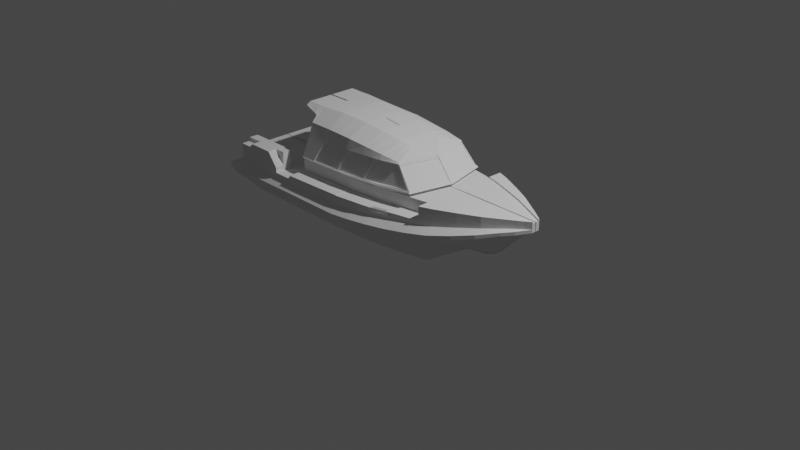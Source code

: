 # Source: BAE_Project.blend  (saved by Blender 3.3.6; exported with 4.5.12 LTS)
import bpy
from mathutils import Matrix  # noqa: F401  (used for matrix-valued properties, if any)

bpy.ops.wm.read_factory_settings(use_empty=True)
scene = bpy.context.scene
scene.name = 'Scene'

# ---- collections
col_collection = bpy.data.collections.new('Collection'); scene.collection.children.link(col_collection)

# ---- world
world_world = bpy.data.worlds.new('World'); scene.world = world_world
world_world.use_nodes = True; world_world.node_tree.nodes.clear()
_N = world_world.node_tree.nodes; _L = world_world.node_tree.links
n0 = _N.new('ShaderNodeOutputWorld'); n0.name = 'World Output'; n0.location = (300, 300)
n1 = _N.new('ShaderNodeBackground'); n1.name = 'Background'; n1.location = (10, 300)
n1.inputs[0].default_value = (0.05088, 0.05088, 0.05088, 1.0)
_L.new(n1.outputs[0], n0.inputs[0])
n0.is_active_output = True
world_world.color = (0.05088, 0.05088, 0.05088)
world_world.use_sun_shadow = False
world_world.sun_shadow_jitter_overblur = 0.0

# ---- cameras
cam_camera = bpy.data.cameras.new('Camera')
cam_camera.clip_end = 100.0
cam_camera.ortho_scale = 7.314

# ---- lights
light_light = bpy.data.lights.new('Light', 'POINT')
light_light.transmission_factor = 0.0
light_light.energy = 1000.0
light_light.shadow_soft_size = 0.1
light_light.shadow_maximum_resolution = 0.006
light_light.use_absolute_resolution = True

# ---- meshes
me_cube_004 = bpy.data.meshes.new('Cube.004')
me_cube_004.from_pydata([(-1.533, 0.5919, 0.01298), (-1.427, 0.7378, 0.5965), (1.766, 0.03398, 0.5017), (0.7629, 0.4641, 0.01884), (0.8419, 0.5528, 0.4703), (-0.8212, 0.5919, 0.01298), (0.8419, 0.4435, 0.01591), (-1.039, 0.5919, 0.01298), (-1.153, 0.7378, 0.5965), (-0.1167, 0.5813, 0.01298), (0.1127, 0.5672, 0.01298), (0.3193, 0.5443, 0.01298), (0.5411, 0.5055, 0.01298), (0.9649, -0.004975, 0.02764), (1.182, -0.006147, 0.05934), (1.38, -0.004705, 0.1621), (1.565, -0.004404, 0.3619), (1.666, -0.004868, 0.4603), (-1.6, 0.7378, 0.3445), (1.766, 0.04549, 0.5368), (0.7629, 0.5785, 0.4178), (-0.8212, 0.7378, 0.3445), (0.8419, 0.5528, 0.4239), (-1.039, 0.7378, 0.3445), (-0.1167, 0.7247, 0.3491), (0.1127, 0.7071, 0.3628), (0.3193, 0.6785, 0.3766), (0.5411, 0.6301, 0.3979), (0.9649, 0.5052, 0.4346), (1.179, 0.4027, 0.4651), (1.381, 0.2983, 0.4947), (1.566, 0.1796, 0.5203), (1.666, 0.1158, 0.5303), (-1.579, 0.7378, 0.1721), (1.766, 0.04549, 0.5017), (0.7629, 0.5785, 0.2307), (-0.8212, 0.7378, 0.1721), (0.8419, 0.5528, 0.2405), (-1.039, 0.7378, 0.1721), (-0.1167, 0.7247, 0.1721), (0.1127, 0.7071, 0.1771), (0.3193, 0.6785, 0.1897), (0.5411, 0.6301, 0.2108), (0.9649, 0.5052, 0.2576), (1.179, 0.4027, 0.2918), (1.381, 0.2983, 0.3334), (1.58, 0.1796, 0.3802), (1.666, 0.1158, 0.463), (-1.668, 0.7378, 0.3445), (-1.668, 0.7378, 0.1721), (-1.6, 0.8043, 0.2804), (1.766, 0.04549, 0.535), (0.7629, 0.6532, 0.3477), (-0.8212, 0.7976, 0.2804), (0.8419, 0.6276, 0.3572), (-1.039, 0.8014, 0.2804), (-0.1167, 0.7953, 0.2804), (0.1127, 0.7808, 0.2969), (0.3193, 0.7548, 0.3118), (0.5411, 0.7126, 0.328), (0.9649, 0.5844, 0.3702), (1.179, 0.4818, 0.4086), (1.381, 0.37, 0.4526), (1.566, 0.2391, 0.4977), (1.666, 0.157, 0.5171), (-1.668, 0.7982, 0.2804), (-1.6, 0.8043, 0.2371), (1.766, 0.04549, 0.5017), (0.7629, 0.6532, 0.3104), (-0.8212, 0.7976, 0.2371), (0.8419, 0.6276, 0.3162), (-1.039, 0.8014, 0.2371), (-0.1167, 0.7953, 0.2459), (0.1127, 0.7808, 0.2554), (0.3193, 0.7548, 0.2701), (0.5411, 0.7126, 0.2869), (0.9649, 0.5844, 0.328), (1.179, 0.4818, 0.3632), (1.381, 0.37, 0.413), (1.566, 0.2391, 0.4638), (1.666, 0.157, 0.4813), (-1.668, 0.7982, 0.2371), (-1.533, -0.0034, 0.01298), (1.766, -0.002775, 0.5015), (1.766, -0.004684, 0.5965), (0.7629, -0.00263, 0.5965), (0.7629, -0.00263, 0.01884), (-0.8212, -0.0034, 0.01298), (-0.8212, -0.0034, 0.5965), (0.8309, -0.004266, 0.5965), (0.8309, -0.00413, 0.01591), (-1.039, -0.0034, 0.01298), (-0.1167, 0.0005568, 0.5965), (-0.1167, 0.0005568, 0.01298), (0.1127, -0.00296, 0.5965), (0.1127, -0.00296, 0.01298), (0.3193, -0.004059, 0.5965), (0.3193, -0.004059, 0.01298), (0.5411, -0.00318, 0.5965), (0.5411, -0.00318, 0.01298), (0.9649, -0.004975, 0.5965), (0.9649, -0.004975, 0.02764), (1.182, -0.006147, 0.5965), (1.29, -0.005361, 0.09414), (1.381, -0.004806, 0.5965), (1.381, -0.004806, 0.1625), (1.566, -0.005597, 0.5965), (1.566, -0.005597, 0.3619), (1.666, -0.004868, 0.5965), (1.666, -0.004868, 0.4613), (1.766, 0.04549, 0.535), (-1.6, -0.0034, 0.3445), (-1.579, -0.0034, 0.1721), (1.766, -0.003421, 0.5005), (-1.668, -0.0034, 0.3445), (-1.668, -0.0034, 0.1721), (-1.668, 0.5256, 0.2804), (-1.668, 0.5256, 0.2371), (-0.1167, 0.5324, 0.5965), (0.3193, 0.4973, 0.5965), (-1.039, 0.5411, 0.5965), (0.839, 0.4041, 0.5965), (-0.8212, 0.5411, 0.5965), (0.1127, 0.5186, 0.5965), (0.7629, 0.4242, 0.5965), (1.766, 0.03398, 0.5965), (-1.533, 0.5411, 0.01298), (-1.837, 0.6104, 0.2804), (-1.837, 0.7378, 0.2804), (-1.837, 0.7378, 0.2371), (-1.837, 0.6104, 0.2371), (-1.668, 0.7378, 0.3445), (-1.837, 0.7378, 0.2804), (-1.668, 0.6104, 0.3445), (-1.837, 0.6104, 0.2804), (-1.668, 0.6104, 0.1721), (-1.837, 0.6104, 0.2371), (0.5411, 0.462, 0.5965), (0.9649, 0.3698, 0.5965), (1.18, 0.2941, 0.5965), (1.381, 0.2178, 0.5965), (1.566, 0.1304, 0.5965), (1.666, 0.08378, 0.5965), (1.766, 0.04549, 0.5017), (1.766, -0.003421, 0.5015), (-1.6, 0.5411, 0.5965), (1.766, -0.002775, 0.5034), (-1.6, 0.5411, 0.3445), (-1.58, 0.5411, 0.1721), (-1.668, 0.5411, 0.3445), (-1.668, 0.5411, 0.1721), (-1.039, 0.7378, 0.3986), (-0.8212, 0.7378, 0.3986), (-0.8212, -0.0034, 0.3986), (-1.6, -0.0034, 0.3986), (-0.8212, 0.5411, 0.3986), (-1.039, 0.5411, 0.3986), (-1.6, 0.5411, 0.3986), (-0.8212, 0.7378, 0.4369), (-0.1167, 0.7247, 0.4522), (-0.8212, 0.5411, 0.4369), (-0.1167, 0.5324, 0.4522), (0.5411, 0.6301, 0.469), (0.7629, 0.5785, 0.469), (-0.1167, 0.7247, 0.4491), (0.1127, 0.7071, 0.4583), (0.3193, 0.6785, 0.4598), (0.7629, 0.4242, 0.469), (-0.1167, 0.5324, 0.4491), (0.5411, 0.462, 0.469), (0.3193, 0.4973, 0.4598), (0.1127, 0.5186, 0.4583), (0.8419, 0.5528, 0.5038), (0.7629, 0.4242, 0.5038), (0.7629, 0.5785, 0.4684), (0.7629, 0.4242, 0.4684), (0.839, 0.4041, 0.4703), (1.666, 0.1158, 0.6114), (1.766, 0.04549, 0.6114), (0.8419, 0.5528, 0.6114), (0.9649, 0.5052, 0.6114), (1.179, 0.4027, 0.6114), (1.381, 0.2983, 0.6114), (1.566, 0.1796, 0.6114), (1.381, 0.2178, 0.6114), (1.766, 0.03398, 0.6114), (1.566, 0.1304, 0.6114), (0.839, 0.4041, 0.6114), (1.18, 0.2941, 0.6114), (0.9649, 0.3698, 0.6114), (1.666, 0.08378, 0.6114), (1.289, 0.3458, 0.4812), (1.289, 0.3458, 0.3144), (1.289, 0.4209, 0.4326), (1.289, 0.4209, 0.3903), (1.29, -0.005417, 0.5965), (1.289, 0.2526, 0.5965), (1.289, 0.3458, 0.6114), (1.289, 0.2526, 0.6114), (1.615, -0.004636, 0.4254), (1.616, 0.1477, 0.5253), (1.623, 0.1477, 0.4339), (1.616, 0.1981, 0.5074), (1.616, 0.1981, 0.4726), (1.472, -0.004555, 0.2541), (1.616, -0.005233, 0.5965), (1.616, 0.1071, 0.5965), (1.616, 0.1477, 0.6114), (1.616, 0.1071, 0.6114), (1.473, 0.2389, 0.5075), (1.48, 0.2389, 0.3553), (1.473, 0.3045, 0.4751), (1.473, 0.3045, 0.4384), (1.473, -0.005202, 0.2547), (1.473, -0.005202, 0.5965), (1.473, 0.1741, 0.5965), (1.473, 0.2389, 0.6114), (1.473, 0.1741, 0.6114), (-1.795, -0.0034, 0.3986), (-1.795, -0.0034, 0.3445), (-1.795, 0.5411, 0.3445), (-1.795, 0.5411, 0.3986), (-1.039, 0.5411, 0.4518), (-1.6, 0.5411, 0.4518), (-1.427, 0.5411, 0.3986), (-1.153, 0.5411, 0.5965), (-1.153, 0.5411, 0.3986), (-1.153, 0.5411, 0.4518), (-1.039, 0.6395, 0.4516), (-1.6, 0.6395, 0.5965), (-0.8212, 0.6395, 0.3986), (-1.039, 0.6395, 0.3986), (-0.8212, 0.6395, 0.4369), (-0.1167, 0.6285, 0.4522), (0.7629, 0.5014, 0.469), (-0.1167, 0.6285, 0.4491), (0.5411, 0.5461, 0.469), (0.3193, 0.5879, 0.4598), (0.1127, 0.6128, 0.4583), (0.8404, 0.4785, 0.4703), (0.7629, 0.5014, 0.4684), (-1.153, 0.6395, 0.5965), (-1.039, 0.7378, 0.4516), (-1.427, 0.5411, 0.5965), (-1.039, 0.6395, 0.4716), (-1.039, 0.6395, 0.4516), (-1.153, 0.6395, 0.5965), (-1.039, 0.6395, 0.5965), (-1.039, 0.7378, 0.4516), (-1.153, 0.7378, 0.5965), (-1.427, 0.5411, 0.4518), (-1.427, 0.6395, 0.5965), (-1.427, 0.7378, 0.5965), (-1.472, 0.6395, 0.5965), (-1.472, 0.5411, 0.3986), (-1.472, 0.5411, 0.5965), (-1.472, 0.5411, 0.4518), (-1.472, 0.7378, 0.5551), (-1.6, 0.6395, 0.5551), (-1.6, 0.7378, 0.5551), (-1.472, 0.6395, 0.5551), (-1.427, 0.6395, 0.5551), (-1.472, 0.7378, 0.5551), (0.1127, 0.7071, 0.4105), (0.3193, 0.6785, 0.4182), (0.5411, 0.6301, 0.4334), (0.7629, 0.5785, 0.4434), (-0.1167, 0.7247, 0.3991), (0.3638, 0.5365, 0.01298), (0.3638, 0.6688, 0.3808), (0.3638, 0.6688, 0.1939), (0.3638, 0.7463, 0.3151), (0.3638, 0.7463, 0.2735), (0.3638, -0.003882, 0.01298), (0.3638, -0.003882, 0.5965), (0.3638, 0.4902, 0.5965), (0.3638, 0.6688, 0.4617), (0.3638, 0.4902, 0.4617), (0.3638, 0.5795, 0.4617), (0.3638, 0.6688, 0.4212), (0.4971, 0.6397, 0.3937), (0.4971, 0.6397, 0.2066), (0.4971, 0.721, 0.3248), (0.4971, 0.721, 0.2836), (0.4971, -0.003354, 0.5965), (0.4971, 0.469, 0.5965), (0.4971, 0.6397, 0.4672), (0.4971, 0.469, 0.4672), (0.4971, 0.5544, 0.4672), (0.4971, 0.6397, 0.4304), (0.4971, 0.5132, 0.01298), (0.4971, -0.003354, 0.01298), (0.4887, 0.6014, 0.4672), (0.5327, 0.5918, 0.469), (0.3109, 0.6401, 0.4598), (0.3109, 0.6401, 0.4182), (0.5327, 0.5918, 0.4334), (0.4887, 0.6014, 0.4304), (0.3554, 0.6304, 0.4617), (0.3554, 0.6304, 0.4212), (0.4971, 0.5996, 0.4675), (0.3638, 0.6286, 0.462), (0.3193, 0.6383, 0.4602)], [(1, 262), (144, 113), (8, 248), (166, 279), (162, 289)], [(157, 147, 149, 220, 221), (32, 177, 178, 19), (265, 162, 163, 266), (20, 266, 163, 174, 4, 22), (253, 255, 243, 251), (21, 152, 158, 159, 164, 267, 24), (263, 165, 166, 264), (289, 279, 299, 297), (22, 4, 172, 179, 180, 28), (28, 180, 181, 29), (191, 197, 182, 30), (209, 216, 183, 31), (200, 207, 177, 32), (202, 200, 32, 64), (211, 209, 31, 63), (193, 191, 30, 62), (60, 28, 29, 61), (54, 22, 28, 60), (282, 280, 27, 59), (57, 25, 26, 58), (56, 24, 25, 57), (53, 21, 24, 56), (50, 18, 23, 55), (52, 20, 22, 54), (55, 23, 21, 53), (59, 27, 20, 52), (64, 32, 19, 51), (148, 126, 82, 112), (17, 47, 34, 2), (12, 42, 35, 3), (7, 38, 36, 5), (3, 35, 37, 6), (0, 33, 38, 7), (5, 36, 39, 9), (9, 39, 40, 10), (10, 40, 41, 11), (290, 281, 42, 12), (6, 37, 43, 13), (13, 43, 44, 14), (103, 192, 45, 15), (204, 210, 46, 16), (199, 201, 47, 17), (66, 33, 49, 81), (18, 50, 65, 48), (81, 117, 130, 129), (80, 64, 51, 67), (75, 59, 52, 68), (71, 55, 53, 69), (68, 52, 54, 70), (66, 50, 55, 71), (69, 53, 56, 72), (72, 56, 57, 73), (73, 57, 58, 74), (283, 282, 59, 75), (70, 54, 60, 76), (76, 60, 61, 77), (194, 193, 62, 78), (212, 211, 63, 79), (203, 202, 64, 80), (201, 203, 80, 47), (210, 212, 79, 46), (192, 194, 78, 45), (43, 76, 77, 44), (37, 70, 76, 43), (281, 283, 75, 42), (40, 73, 74, 41), (39, 72, 73, 40), (36, 69, 72, 39), (33, 66, 71, 38), (35, 68, 70, 37), (38, 71, 69, 36), (42, 75, 68, 35), (47, 80, 67, 34), (50, 66, 81, 65), (246, 225, 120, 247), (34, 67, 19, 178, 185, 125, 84, 83, 146, 2), (3, 86, 99, 12), (142, 108, 84, 125), (206, 205, 108, 142), (215, 214, 106, 141), (204, 213, 105, 15), (196, 195, 104, 140), (139, 196, 198, 188), (138, 100, 102, 139), (181, 188, 198, 197), (137, 98, 85, 124), (268, 273, 97, 11), (285, 284, 98, 137), (11, 97, 95, 10), (123, 94, 96, 119), (118, 92, 94, 123), (10, 95, 93, 9), (121, 89, 100, 138), (13, 101, 90, 6), (9, 93, 87, 5), (122, 88, 92, 118), (124, 85, 89, 121), (5, 87, 91, 7), (6, 90, 86, 3), (122, 118, 161, 160), (182, 184, 217, 216), (7, 91, 82, 126, 0), (33, 148, 150, 49), (148, 112, 115, 150), (48, 65, 116, 117, 81, 49, 150, 149), (124, 121, 176, 175, 173), (196, 140, 184, 198), (130, 127, 128, 129), (65, 81, 129, 128), (116, 65, 128, 127), (117, 116, 127, 130), (149, 150, 115, 114), (128, 48, 65), (48, 128, 132, 131), (131, 132, 134, 133), (134, 127, 116, 133), (129, 81, 49), (129, 49, 135, 136), (135, 117, 130, 136), (88, 122, 160, 155, 153), (240, 234, 167, 175), (118, 123, 171, 168, 161), (285, 137, 169, 287), (137, 124, 173, 175, 167, 169), (138, 139, 188, 189), (142, 125, 185, 190), (206, 142, 190, 208), (121, 138, 189, 187), (215, 141, 186, 217), (67, 51, 110, 143), (18, 48, 149, 147), (33, 0, 126, 148), (259, 18, 147, 157, 223, 145, 229, 258), (228, 222, 156, 231), (154, 153, 155, 156, 226, 224, 254, 157, 221, 218), (231, 156, 155, 230), (256, 223, 157, 254), (23, 151, 152, 21), (232, 160, 161, 233), (235, 233, 161, 168), (232, 230, 155, 160), (235, 168, 171, 238), (238, 171, 170, 237), (288, 287, 169, 236), (236, 169, 167, 234), (123, 119, 170, 171), (267, 164, 165, 263), (179, 172, 4, 239, 176, 121, 187), (240, 175, 176, 239), (179, 187, 189, 180), (180, 189, 188, 181), (197, 198, 184, 182), (216, 217, 186, 183), (207, 208, 190, 177), (177, 190, 185, 178), (146, 83, 109, 17, 2), (139, 102, 195, 196), (44, 77, 194, 192), (77, 61, 193, 194), (14, 44, 192, 103), (61, 29, 191, 193), (29, 181, 197, 191), (183, 186, 208, 207), (141, 206, 208, 186), (140, 215, 217, 184), (141, 106, 205, 206), (46, 79, 203, 201), (79, 63, 202, 203), (16, 46, 201, 199), (63, 31, 200, 202), (31, 183, 207, 200), (16, 107, 213, 204), (140, 104, 214, 215), (45, 78, 212, 210), (78, 62, 211, 212), (15, 45, 210, 204), (62, 30, 209, 211), (30, 182, 216, 209), (221, 220, 219, 218), (111, 154, 218, 219, 114), (149, 114, 219, 220), (255, 145, 223, 256), (247, 120, 222, 228, 244), (120, 225, 227, 222), (222, 227, 226, 156), (251, 243, 225, 246), (252, 251, 246, 8), (174, 240, 239, 4), (162, 236, 234, 163), (286, 300, 288, 236, 162), (165, 238, 237, 302, 166), (164, 235, 238, 165), (158, 152, 230, 232), (164, 159, 233, 235), (158, 232, 233, 159), (151, 231, 230, 152), (242, 228, 231, 151), (174, 163, 234, 240), (247, 244, 228, 246), (246, 228, 245, 241), (228, 246, 249, 248), (225, 243, 250, 227), (227, 250, 224, 226), (243, 255, 256, 250), (250, 256, 254, 224), (229, 145, 255, 253), (259, 258, 260, 262), (260, 251, 1, 257), (253, 251, 261, 260, 258, 229), (23, 18, 259, 262, 257, 252, 8, 249, 242, 151), (24, 267, 263, 25), (280, 289, 265, 27), (25, 263, 264, 26), (27, 265, 266, 20), (26, 264, 279, 269), (166, 302, 237, 278, 301, 298, 276), (237, 170, 277, 278), (119, 275, 277, 170), (119, 96, 274, 275), (290, 291, 273, 268), (41, 74, 272, 270), (74, 58, 271, 272), (11, 41, 270, 268), (58, 26, 269, 271), (264, 166, 294, 295), (12, 99, 291, 290), (269, 279, 289, 280), (276, 301, 278, 288, 300, 292, 286), (278, 277, 287, 288), (275, 285, 287, 277), (275, 274, 284, 285), (270, 272, 283, 281), (272, 271, 282, 283), (268, 270, 281, 290), (271, 269, 280, 282), (276, 301, 298), (297, 292, 300, 293, 296), (295, 294, 302, 298, 299), (299, 298, 301, 292, 297), (166, 302, 294), (265, 289, 297, 296), (162, 265, 296, 293), (279, 264, 295, 299), (286, 162, 293, 300), (301, 276, 286, 292), (300, 292, 286), (302, 166, 276, 298)])
_uv = me_cube_004.uv_layers.new(name='UVMap')
_uv.uv.foreach_set('vector', [0.5402, 0.2168, 0.517, 0.2168, 0.517, 0.2168, 0.517, 0.2168, 0.5402, 0.2168, 0.517, 0.4926, 0.625, 0.4926, 0.625, 0.5, 0.517, 0.5, 0.571, 0.409, 0.625, 0.409, 0.5704, 0.4255, 0.5437, 0.4255, 0.517, 0.4255, 0.5437, 0.4255, 0.5704, 0.4255, 0.625, 0.4255, 0.5721, 0.4297, 0.517, 0.4297, 0.8655, 0.5166, 0.8655, 0.5332, 0.8621, 0.5332, 0.8621, 0.5166, 0.517, 0.3078, 0.5402, 0.3078, 0.625, 0.3078, 0.5802, 0.3602, 0.5704, 0.3602, 0.5437, 0.3602, 0.517, 0.3602, 0.571, 0.3772, 0.625, 0.3772, 0.625, 0.3926, 0.571, 0.3926, 0.571, 0.4058, 0.571, 0.3959, 0.571, 0.3959, 0.571, 0.4058, 0.517, 0.4297, 0.5721, 0.4297, 0.5853, 0.4297, 0.625, 0.4297, 0.625, 0.4405, 0.517, 0.4405, 0.517, 0.4405, 0.625, 0.4405, 0.625, 0.4569, 0.517, 0.4569, 0.517, 0.4648, 0.625, 0.4648, 0.625, 0.4714, 0.517, 0.4714, 0.517, 0.4783, 0.625, 0.4783, 0.625, 0.4851, 0.517, 0.4851, 0.517, 0.4888, 0.625, 0.4888, 0.625, 0.4926, 0.517, 0.4926, 0.4896, 0.4888, 0.517, 0.4888, 0.517, 0.4926, 0.4896, 0.4926, 0.4896, 0.4783, 0.517, 0.4783, 0.517, 0.4851, 0.4896, 0.4851, 0.4896, 0.4648, 0.517, 0.4648, 0.517, 0.4714, 0.4896, 0.4714, 0.4896, 0.4405, 0.517, 0.4405, 0.517, 0.4569, 0.4896, 0.4569, 0.4896, 0.4297, 0.517, 0.4297, 0.517, 0.4405, 0.4896, 0.4405, 0.4896, 0.4058, 0.517, 0.4058, 0.517, 0.409, 0.4896, 0.409, 0.4896, 0.3772, 0.517, 0.3772, 0.517, 0.3926, 0.4896, 0.3926, 0.4896, 0.3602, 0.517, 0.3602, 0.517, 0.3772, 0.4896, 0.3772, 0.4896, 0.3078, 0.517, 0.3078, 0.517, 0.3602, 0.4896, 0.3602, 0.4896, 0.25, 0.517, 0.25, 0.517, 0.2917, 0.4896, 0.2917, 0.4896, 0.4255, 0.517, 0.4255, 0.517, 0.4297, 0.4896, 0.4297, 0.4896, 0.2917, 0.517, 0.2917, 0.517, 0.3078, 0.4896, 0.3078, 0.4896, 0.409, 0.517, 0.409, 0.517, 0.4255, 0.4896, 0.4255, 0.4896, 0.4926, 0.517, 0.4926, 0.517, 0.5, 0.4896, 0.5, 0.4432, 0.2168, 0.375, 0.2168, 0.375, 0.125, 0.4432, 0.125, 0.375, 0.4926, 0.4432, 0.4926, 0.4432, 0.5, 0.375, 0.5, 0.375, 0.409, 0.4432, 0.409, 0.4432, 0.4255, 0.375, 0.4255, 0.375, 0.2917, 0.4432, 0.2917, 0.4432, 0.3078, 0.375, 0.3078, 0.375, 0.4255, 0.4432, 0.4255, 0.4432, 0.4297, 0.375, 0.4297, 0.375, 0.25, 0.4432, 0.25, 0.4432, 0.2917, 0.375, 0.2917, 0.375, 0.3078, 0.4432, 0.3078, 0.4432, 0.3602, 0.375, 0.3602, 0.375, 0.3602, 0.4432, 0.3602, 0.4432, 0.3772, 0.375, 0.3772, 0.375, 0.3772, 0.4432, 0.3772, 0.4432, 0.3926, 0.375, 0.3926, 0.375, 0.4058, 0.4432, 0.4058, 0.4432, 0.409, 0.375, 0.409, 0.375, 0.4297, 0.4432, 0.4297, 0.4432, 0.4405, 0.375, 0.4405, 0.375, 0.4405, 0.4432, 0.4405, 0.4432, 0.4569, 0.375, 0.4569, 0.375, 0.4648, 0.4432, 0.4648, 0.4432, 0.4714, 0.375, 0.4714, 0.375, 0.4783, 0.4432, 0.4783, 0.4432, 0.4851, 0.375, 0.4851, 0.375, 0.4888, 0.4432, 0.4888, 0.4432, 0.4926, 0.375, 0.4926, 0.471, 0.25, 0.4432, 0.25, 0.4432, 0.25, 0.471, 0.25, 0.517, 0.25, 0.4896, 0.25, 0.4896, 0.25, 0.517, 0.25, 0.471, 0.25, 0.471, 0.2142, 0.471, 0.2142, 0.471, 0.25, 0.471, 0.4926, 0.4896, 0.4926, 0.4896, 0.5, 0.471, 0.5, 0.471, 0.409, 0.4896, 0.409, 0.4896, 0.4255, 0.471, 0.4255, 0.471, 0.2917, 0.4896, 0.2917, 0.4896, 0.3078, 0.471, 0.3078, 0.471, 0.4255, 0.4896, 0.4255, 0.4896, 0.4297, 0.471, 0.4297, 0.471, 0.25, 0.4896, 0.25, 0.4896, 0.2917, 0.471, 0.2917, 0.471, 0.3078, 0.4896, 0.3078, 0.4896, 0.3602, 0.471, 0.3602, 0.471, 0.3602, 0.4896, 0.3602, 0.4896, 0.3772, 0.471, 0.3772, 0.471, 0.3772, 0.4896, 0.3772, 0.4896, 0.3926, 0.471, 0.3926, 0.471, 0.4058, 0.4896, 0.4058, 0.4896, 0.409, 0.471, 0.409, 0.471, 0.4297, 0.4896, 0.4297, 0.4896, 0.4405, 0.471, 0.4405, 0.471, 0.4405, 0.4896, 0.4405, 0.4896, 0.4569, 0.471, 0.4569, 0.471, 0.4648, 0.4896, 0.4648, 0.4896, 0.4714, 0.471, 0.4714, 0.471, 0.4783, 0.4896, 0.4783, 0.4896, 0.4851, 0.471, 0.4851, 0.471, 0.4888, 0.4896, 0.4888, 0.4896, 0.4926, 0.471, 0.4926, 0.4432, 0.4888, 0.471, 0.4888, 0.471, 0.4926, 0.4432, 0.4926, 0.4432, 0.4783, 0.471, 0.4783, 0.471, 0.4851, 0.4432, 0.4851, 0.4432, 0.4648, 0.471, 0.4648, 0.471, 0.4714, 0.4432, 0.4714, 0.4432, 0.4405, 0.471, 0.4405, 0.471, 0.4569, 0.4432, 0.4569, 0.4432, 0.4297, 0.471, 0.4297, 0.471, 0.4405, 0.4432, 0.4405, 0.4432, 0.4058, 0.471, 0.4058, 0.471, 0.409, 0.4432, 0.409, 0.4432, 0.3772, 0.471, 0.3772, 0.471, 0.3926, 0.4432, 0.3926, 0.4432, 0.3602, 0.471, 0.3602, 0.471, 0.3772, 0.4432, 0.3772, 0.4432, 0.3078, 0.471, 0.3078, 0.471, 0.3602, 0.4432, 0.3602, 0.4432, 0.25, 0.471, 0.25, 0.471, 0.2917, 0.4432, 0.2917, 0.4432, 0.4255, 0.471, 0.4255, 0.471, 0.4297, 0.4432, 0.4297, 0.4432, 0.2917, 0.471, 0.2917, 0.471, 0.3078, 0.4432, 0.3078, 0.4432, 0.409, 0.471, 0.409, 0.471, 0.4255, 0.4432, 0.4255, 0.4432, 0.4926, 0.471, 0.4926, 0.471, 0.5, 0.4432, 0.5, 0.4896, 0.25, 0.471, 0.25, 0.471, 0.25, 0.4896, 0.25, 0.8418, 0.5166, 0.8418, 0.5332, 0.8333, 0.5332, 0.8333, 0.5166, 0.4432, 0.5, 0.471, 0.5, 0.517, 0.5, 0.625, 0.5, 0.625, 0.5332, 0.625, 0.5332, 0.625, 0.625, 0.375, 0.625, 0.375, 0.5332, 0.375, 0.5, 0.3005, 0.5, 0.3005, 0.625, 0.284, 0.625, 0.284, 0.5, 0.6324, 0.5332, 0.6324, 0.625, 0.625, 0.625, 0.625, 0.5332, 0.6362, 0.5332, 0.6362, 0.625, 0.6324, 0.625, 0.6324, 0.5332, 0.6467, 0.5332, 0.6467, 0.625, 0.6399, 0.625, 0.6399, 0.5332, 0.3533, 0.5, 0.3533, 0.625, 0.3464, 0.625, 0.3464, 0.5, 0.6602, 0.5332, 0.6602, 0.625, 0.6536, 0.625, 0.6536, 0.5332, 0.6681, 0.5332, 0.6602, 0.5332, 0.6602, 0.5332, 0.6681, 0.5332, 0.6845, 0.5332, 0.6845, 0.625, 0.6681, 0.625, 0.6681, 0.5332, 0.6681, 0.5, 0.6681, 0.5332, 0.6602, 0.5332, 0.6602, 0.5, 0.716, 0.5332, 0.716, 0.625, 0.6995, 0.625, 0.6995, 0.5332, 0.2709, 0.5, 0.2709, 0.625, 0.2676, 0.625, 0.2676, 0.5, 0.7192, 0.5332, 0.7192, 0.625, 0.716, 0.625, 0.716, 0.5332, 0.2676, 0.5, 0.2676, 0.625, 0.2522, 0.625, 0.2522, 0.5, 0.7478, 0.5332, 0.7478, 0.625, 0.7324, 0.625, 0.7324, 0.5332, 0.7648, 0.5332, 0.7648, 0.625, 0.7478, 0.625, 0.7478, 0.5332, 0.2522, 0.5, 0.2522, 0.625, 0.2352, 0.625, 0.2352, 0.5, 0.6953, 0.5332, 0.6953, 0.625, 0.6845, 0.625, 0.6845, 0.5332, 0.3155, 0.5, 0.3155, 0.625, 0.3047, 0.625, 0.3047, 0.5, 0.2352, 0.5, 0.2352, 0.625, 0.1828, 0.625, 0.1828, 0.5, 0.8172, 0.5332, 0.8172, 0.625, 0.7648, 0.625, 0.7648, 0.5332, 0.6995, 0.5332, 0.6995, 0.625, 0.6953, 0.625, 0.6953, 0.5332, 0.1828, 0.5, 0.1828, 0.625, 0.1667, 0.625, 0.1667, 0.5, 0.3047, 0.5, 0.3047, 0.625, 0.3005, 0.625, 0.3005, 0.5, 0.8172, 0.5332, 0.7648, 0.5332, 0.7648, 0.5332, 0.8172, 0.5332, 0.6536, 0.5, 0.6536, 0.5332, 0.6467, 0.5332, 0.6467, 0.5, 0.1667, 0.5, 0.1667, 0.625, 0.125, 0.625, 0.125, 0.5332, 0.125, 0.5, 0.4432, 0.25, 0.4432, 0.2168, 0.4432, 0.2168, 0.4432, 0.25, 0.4432, 0.2168, 0.4432, 0.125, 0.4432, 0.125, 0.4432, 0.2168, 0.517, 0.25, 0.4896, 0.25, 0.4896, 0.2142, 0.471, 0.2142, 0.471, 0.25, 0.4432, 0.25, 0.4432, 0.2168, 0.517, 0.2168, 0.6995, 0.5332, 0.6953, 0.5332, 0.6953, 0.5332, 0.6995, 0.5332, 0.6995, 0.5332, 0.6602, 0.5332, 0.6536, 0.5332, 0.6536, 0.5332, 0.6602, 0.5332, 0.471, 0.2142, 0.4896, 0.2142, 0.4896, 0.25, 0.471, 0.25, 0.4896, 0.25, 0.471, 0.25, 0.471, 0.25, 0.4896, 0.25, 0.4896, 0.2142, 0.4896, 0.25, 0.4896, 0.25, 0.4896, 0.2142, 0.471, 0.2142, 0.4896, 0.2142, 0.4896, 0.2142, 0.471, 0.2142, 0.517, 0.2168, 0.4432, 0.2168, 0.4432, 0.125, 0.517, 0.125, 0.0, 0.0, 0.0, 0.0, 0.0, 0.0, 0.0, 0.0, 0.0, 0.0, 0.0, 0.0, 0.0, 0.0, 0.0, 0.0, 0.0, 0.0, 0.0, 0.0, 0.0, 0.0, 0.0, 0.0, 0.0, 0.0, 0.0, 0.0, 0.0, 0.0, 0.0, 0.0, 0.0, 0.0, 0.0, 0.0, 0.0, 0.0, 0.0, 0.0, 0.0, 0.0, 0.0, 0.0, 0.0, 0.0, 0.0, 0.0, 0.0, 0.0, 0.0, 0.0, 0.8172, 0.625, 0.8172, 0.5332, 0.8172, 0.5332, 0.8172, 0.5332, 0.8172, 0.625, 0.6995, 0.5166, 0.6995, 0.5166, 0.6995, 0.5332, 0.6995, 0.5332, 0.7648, 0.5332, 0.7478, 0.5332, 0.7478, 0.5332, 0.7648, 0.5332, 0.7648, 0.5332, 0.7192, 0.5332, 0.716, 0.5332, 0.716, 0.5332, 0.7192, 0.5332, 0.716, 0.5332, 0.6995, 0.5332, 0.6995, 0.5332, 0.6995, 0.5332, 0.6995, 0.5332, 0.716, 0.5332, 0.6845, 0.5332, 0.6681, 0.5332, 0.6681, 0.5332, 0.6845, 0.5332, 0.6324, 0.5332, 0.625, 0.5332, 0.625, 0.5332, 0.6324, 0.5332, 0.6362, 0.5332, 0.6324, 0.5332, 0.6324, 0.5332, 0.6362, 0.5332, 0.6953, 0.5332, 0.6845, 0.5332, 0.6845, 0.5332, 0.6953, 0.5332, 0.6467, 0.5332, 0.6399, 0.5332, 0.6399, 0.5332, 0.6467, 0.5332, 0.471, 0.5, 0.4896, 0.5, 0.4896, 0.5, 0.471, 0.5, 0.517, 0.25, 0.517, 0.25, 0.517, 0.2168, 0.517, 0.2168, 0.4432, 0.25, 0.375, 0.25, 0.375, 0.2168, 0.4432, 0.2168, 0.6073, 0.25, 0.517, 0.25, 0.517, 0.2168, 0.5402, 0.2168, 0.563, 0.2168, 0.625, 0.2168, 0.625, 0.2334, 0.625, 0.2334, 0.8333, 0.5166, 0.8333, 0.5332, 0.8333, 0.5332, 0.8333, 0.5166, 0.875, 0.625, 0.8172, 0.625, 0.8172, 0.5332, 0.8333, 0.5332, 0.8418, 0.5332, 0.8621, 0.5332, 0.8655, 0.5332, 0.875, 0.5332, 0.875, 0.5332, 0.875, 0.625, 0.8333, 0.5166, 0.8333, 0.5332, 0.8172, 0.5332, 0.8172, 0.5166, 0.8655, 0.5332, 0.875, 0.5332, 0.875, 0.5332, 0.8655, 0.5332, 0.517, 0.2917, 0.625, 0.2917, 0.5402, 0.3078, 0.517, 0.3078, 0.8172, 0.5166, 0.8172, 0.5332, 0.7648, 0.5332, 0.7648, 0.5166, 0.7648, 0.5166, 0.7648, 0.5166, 0.7648, 0.5332, 0.7648, 0.5332, 0.8172, 0.5166, 0.8172, 0.5166, 0.8172, 0.5332, 0.8172, 0.5332, 0.7648, 0.5166, 0.7648, 0.5332, 0.7478, 0.5332, 0.7478, 0.5166, 0.7478, 0.5166, 0.7478, 0.5332, 0.7324, 0.5332, 0.7324, 0.5166, 0.7192, 0.5166, 0.7192, 0.5332, 0.716, 0.5332, 0.716, 0.5166, 0.716, 0.5166, 0.716, 0.5332, 0.6995, 0.5332, 0.6995, 0.5166, 0.7478, 0.5332, 0.7324, 0.5332, 0.7324, 0.5332, 0.7478, 0.5332, 0.571, 0.3602, 0.625, 0.3602, 0.625, 0.3772, 0.571, 0.3772, 0.6953, 0.5, 0.6953, 0.5, 0.6953, 0.5, 0.6953, 0.5166, 0.6953, 0.5332, 0.6953, 0.5332, 0.6953, 0.5332, 0.6995, 0.5166, 0.6995, 0.5332, 0.6953, 0.5332, 0.6953, 0.5166, 0.6953, 0.5, 0.6953, 0.5332, 0.6845, 0.5332, 0.6845, 0.5, 0.6845, 0.5, 0.6845, 0.5332, 0.6681, 0.5332, 0.6681, 0.5, 0.6602, 0.5, 0.6602, 0.5332, 0.6536, 0.5332, 0.6536, 0.5, 0.6467, 0.5, 0.6467, 0.5332, 0.6399, 0.5332, 0.6399, 0.5, 0.6362, 0.5, 0.6362, 0.5332, 0.6324, 0.5332, 0.6324, 0.5, 0.6324, 0.5, 0.6324, 0.5332, 0.625, 0.5332, 0.625, 0.5, 0.375, 0.5332, 0.375, 0.625, 0.3676, 0.625, 0.3676, 0.5, 0.375, 0.5, 0.6681, 0.5332, 0.6681, 0.625, 0.6602, 0.625, 0.6602, 0.5332, 0.4432, 0.4569, 0.471, 0.4569, 0.471, 0.4648, 0.4432, 0.4648, 0.471, 0.4569, 0.4896, 0.4569, 0.4896, 0.4648, 0.471, 0.4648, 0.375, 0.4569, 0.4432, 0.4569, 0.4432, 0.4648, 0.375, 0.4648, 0.4896, 0.4569, 0.517, 0.4569, 0.517, 0.4648, 0.4896, 0.4648, 0.517, 0.4569, 0.625, 0.4569, 0.625, 0.4648, 0.517, 0.4648, 0.6399, 0.5, 0.6399, 0.5332, 0.6362, 0.5332, 0.6362, 0.5, 0.6399, 0.5332, 0.6362, 0.5332, 0.6362, 0.5332, 0.6399, 0.5332, 0.6536, 0.5332, 0.6467, 0.5332, 0.6467, 0.5332, 0.6536, 0.5332, 0.6399, 0.5332, 0.6399, 0.625, 0.6362, 0.625, 0.6362, 0.5332, 0.4432, 0.4851, 0.471, 0.4851, 0.471, 0.4888, 0.4432, 0.4888, 0.471, 0.4851, 0.4896, 0.4851, 0.4896, 0.4888, 0.471, 0.4888, 0.375, 0.4851, 0.4432, 0.4851, 0.4432, 0.4888, 0.375, 0.4888, 0.4896, 0.4851, 0.517, 0.4851, 0.517, 0.4888, 0.4896, 0.4888, 0.517, 0.4851, 0.625, 0.4851, 0.625, 0.4888, 0.517, 0.4888, 0.3601, 0.5, 0.3601, 0.625, 0.3533, 0.625, 0.3533, 0.5, 0.6536, 0.5332, 0.6536, 0.625, 0.6467, 0.625, 0.6467, 0.5332, 0.4432, 0.4714, 0.471, 0.4714, 0.471, 0.4783, 0.4432, 0.4783, 0.471, 0.4714, 0.4896, 0.4714, 0.4896, 0.4783, 0.471, 0.4783, 0.375, 0.4714, 0.4432, 0.4714, 0.4432, 0.4783, 0.375, 0.4783, 0.4896, 0.4714, 0.517, 0.4714, 0.517, 0.4783, 0.4896, 0.4783, 0.517, 0.4714, 0.625, 0.4714, 0.625, 0.4783, 0.517, 0.4783, 0.5402, 0.2168, 0.517, 0.2168, 0.517, 0.125, 0.625, 0.125, 0.0, 0.0, 0.0, 0.0, 0.0, 0.0, 0.0, 0.0, 0.0, 0.0, 0.517, 0.2168, 0.517, 0.125, 0.517, 0.125, 0.517, 0.2168, 0.8655, 0.5332, 0.875, 0.5332, 0.875, 0.5332, 0.8655, 0.5332, 0.8333, 0.5166, 0.8333, 0.5332, 0.8333, 0.5332, 0.8333, 0.5166, 0.8333, 0.5166, 0.8333, 0.5332, 0.8418, 0.5332, 0.8418, 0.5332, 0.8333, 0.5332, 0.8333, 0.5332, 0.8418, 0.5332, 0.8418, 0.5332, 0.8333, 0.5332, 0.8621, 0.5166, 0.8621, 0.5332, 0.8418, 0.5332, 0.8418, 0.5166, 0.8621, 0.5, 0.8621, 0.5166, 0.8418, 0.5166, 0.8418, 0.5, 0.6995, 0.5, 0.6995, 0.5166, 0.6953, 0.5166, 0.6953, 0.5, 0.716, 0.5, 0.716, 0.5166, 0.6995, 0.5166, 0.6995, 0.5, 0.7192, 0.5, 0.7192, 0.5078, 0.7192, 0.5166, 0.716, 0.5166, 0.716, 0.5, 0.7478, 0.5, 0.7478, 0.5166, 0.7324, 0.5166, 0.7324, 0.5074, 0.7324, 0.5, 0.7648, 0.5, 0.7648, 0.5166, 0.7478, 0.5166, 0.7478, 0.5, 0.8172, 0.5, 0.8172, 0.5, 0.8172, 0.5166, 0.8172, 0.5166, 0.7648, 0.5, 0.7648, 0.5, 0.7648, 0.5166, 0.7648, 0.5166, 0.8172, 0.5, 0.8172, 0.5166, 0.7648, 0.5166, 0.7648, 0.5, 0.8333, 0.5, 0.8333, 0.5166, 0.8172, 0.5166, 0.8172, 0.5, 0.8333, 0.5, 0.8333, 0.5166, 0.8333, 0.5166, 0.8333, 0.5, 0.6995, 0.5, 0.6995, 0.5, 0.6995, 0.5166, 0.6995, 0.5166, 0.0, 0.0, 0.0, 0.0, 0.0, 0.0, 0.0, 0.0, 0.0, 0.0, 0.0, 0.0, 0.0, 0.0, 0.0, 0.0, 0.0, 0.0, 0.0, 0.0, 0.0, 0.0, 0.0, 0.0, 0.8418, 0.5332, 0.8621, 0.5332, 0.8621, 0.5332, 0.8418, 0.5332, 0.8418, 0.5332, 0.8621, 0.5332, 0.8621, 0.5332, 0.8418, 0.5332, 0.8621, 0.5332, 0.8655, 0.5332, 0.8655, 0.5332, 0.8621, 0.5332, 0.8621, 0.5332, 0.8655, 0.5332, 0.8655, 0.5332, 0.8621, 0.5332, 0.875, 0.5166, 0.875, 0.5332, 0.8655, 0.5332, 0.8655, 0.5166, 0.875, 0.5, 0.875, 0.5166, 0.8655, 0.5166, 0.8655, 0.5, 0.0, 0.0, 0.0, 0.0, 0.0, 0.0, 0.0, 0.0, 0.8655, 0.5166, 0.8621, 0.5166, 0.8621, 0.5166, 0.8655, 0.5166, 0.875, 0.5166, 0.875, 0.5166, 0.517, 0.2917, 0.517, 0.25, 0.875, 0.5, 0.8655, 0.5, 0.0, 0.0, 0.8621, 0.5, 0.8418, 0.5, 0.0, 0.0, 0.8333, 0.5, 0.625, 0.2917, 0.517, 0.3602, 0.571, 0.3602, 0.571, 0.3772, 0.517, 0.3772, 0.517, 0.4058, 0.571, 0.4058, 0.571, 0.409, 0.517, 0.409, 0.517, 0.3772, 0.571, 0.3772, 0.571, 0.3926, 0.517, 0.3926, 0.517, 0.409, 0.571, 0.409, 0.5437, 0.4255, 0.517, 0.4255, 0.517, 0.3926, 0.571, 0.3926, 0.571, 0.3959, 0.517, 0.3959, 0.7324, 0.5, 0.7324, 0.5074, 0.7324, 0.5166, 0.7291, 0.5166, 0.7291, 0.5075, 0.7298, 0.5074, 0.7291, 0.5, 0.7324, 0.5166, 0.7324, 0.5332, 0.7291, 0.5332, 0.7291, 0.5166, 0.7324, 0.5332, 0.7291, 0.5332, 0.7291, 0.5332, 0.7324, 0.5332, 0.7324, 0.5332, 0.7324, 0.625, 0.7291, 0.625, 0.7291, 0.5332, 0.2808, 0.5, 0.2808, 0.625, 0.2709, 0.625, 0.2709, 0.5, 0.4432, 0.3926, 0.471, 0.3926, 0.471, 0.3959, 0.4432, 0.3959, 0.471, 0.3926, 0.4896, 0.3926, 0.4896, 0.3959, 0.471, 0.3959, 0.375, 0.3926, 0.4432, 0.3926, 0.4432, 0.3959, 0.375, 0.3959, 0.4896, 0.3926, 0.517, 0.3926, 0.517, 0.3959, 0.4896, 0.3959, 0.571, 0.3926, 0.625, 0.3926, 0.625, 0.3926, 0.571, 0.3926, 0.284, 0.5, 0.284, 0.625, 0.2808, 0.625, 0.2808, 0.5, 0.517, 0.3959, 0.571, 0.3959, 0.571, 0.4058, 0.517, 0.4058, 0.7291, 0.5, 0.7291, 0.5075, 0.7291, 0.5166, 0.7192, 0.5166, 0.7192, 0.5078, 0.7199, 0.5078, 0.7192, 0.5, 0.7291, 0.5166, 0.7291, 0.5332, 0.7192, 0.5332, 0.7192, 0.5166, 0.7291, 0.5332, 0.7192, 0.5332, 0.7192, 0.5332, 0.7291, 0.5332, 0.7291, 0.5332, 0.7291, 0.625, 0.7192, 0.625, 0.7192, 0.5332, 0.4432, 0.3959, 0.471, 0.3959, 0.471, 0.4058, 0.4432, 0.4058, 0.471, 0.3959, 0.4896, 0.3959, 0.4896, 0.4058, 0.471, 0.4058, 0.375, 0.3959, 0.4432, 0.3959, 0.4432, 0.4058, 0.375, 0.4058, 0.4896, 0.3959, 0.517, 0.3959, 0.517, 0.4058, 0.4896, 0.4058, 0.7291, 0.5, 0.7285, 0.5, 0.7291, 0.5, 0.571, 0.4058, 0.625, 0.4058, 0.625, 0.4064, 0.625, 0.409, 0.571, 0.409, 0.571, 0.3926, 0.625, 0.3926, 0.625, 0.3932, 0.625, 0.3959, 0.571, 0.3959, 0.571, 0.3959, 0.625, 0.3959, 0.625, 0.3965, 0.625, 0.4058, 0.571, 0.4058, 0.7324, 0.5, 0.7318, 0.5, 0.7324, 0.5, 0.571, 0.409, 0.571, 0.4058, 0.571, 0.4058, 0.571, 0.409, 0.625, 0.409, 0.571, 0.409, 0.571, 0.409, 0.625, 0.409, 0.571, 0.3959, 0.571, 0.3926, 0.571, 0.3926, 0.571, 0.3959, 0.7192, 0.5, 0.716, 0.5, 0.716, 0.5, 0.7186, 0.5, 0.7285, 0.5, 0.7291, 0.5, 0.7192, 0.5, 0.7192, 0.5, 0.7186, 0.5, 0.7192, 0.5, 0.7192, 0.5, 0.7318, 0.5, 0.7324, 0.5, 0.7291, 0.5, 0.7291, 0.5])
me_cube_004.update()
me_cube_005 = bpy.data.meshes.new('Cube.005')
me_cube_005.from_pydata([(-0.848, 0.5482, -0.000865), (-0.6304, 0.5482, -0.000865)], [(0, 1)], [])
_uv = me_cube_005.uv_layers.new(name='UVMap')
_uv.uv.foreach_set('vector', [])
me_cube_005.update()
me_cube_003 = bpy.data.meshes.new('Cube.003')
me_cube_003.from_pydata([(0.7395, -0.008654, 0.6286), (0.5393, -0.008654, 0.8779), (0.6322, 0.4651, 0.6311), (0.3577, 0.1798, 0.9344), (-0.2173, 0.5752, 0.5965), (-0.2173, 0.2328, 1.043), (-0.2173, -0.008654, 0.5965), (-0.2173, -0.008654, 1.042), (0.2264, 0.1899, 0.9717), (0.2264, -0.008654, 0.5965), (0.2264, 0.5423, 0.5965), (0.2264, -0.008654, 0.9712), (0.4306, 0.413, 0.8736), (0.5393, -0.008654, 0.8779), (-0.2173, 0.46, 0.9379), (0.2264, 0.4353, 0.8985), (0.004522, 0.5588, 0.5965), (0.004522, -0.008654, 1.014), (0.004522, 0.2113, 1.014), (0.004522, -0.008654, 0.5965), (0.004522, 0.4477, 0.9182), (-0.5177, 0.5766, 0.5965), (-0.5177, -0.008654, 1.061), (-0.5177, 0.2584, 1.063), (-0.5177, -0.008654, 0.5965), (-0.5177, 0.4591, 0.9465), (-0.7686, 0.2797, 1.063), (-0.7686, -0.008654, 0.5965), (-0.7723, 0.4583, 0.9454), (-0.8028, 0.5778, 0.5965), (-0.7686, -0.008654, 1.062), (-0.7412, 0.4583, 0.9454), (-0.7686, 0.5778, 0.5965), (-1.009, 0.3313, 1.036), (-0.7723, 0.4583, 0.9454), (-0.5502, 0.5022, 0.7983), (-0.2173, 0.2258, 1.043), (-1.015, -0.008654, 1.062), (-0.7686, -0.008654, 1.062), (-0.7686, -0.008654, 1.044), (-0.7812, 0.507, 0.7933), (-1.015, 0.2795, 1.062), (-0.7686, 0.2795, 1.062), (-0.8919, 0.3587, 1.016), (0.2265, 0.4566, 0.8342), (-0.8919, -0.008654, 1.062), (-0.8919, 0.2795, 1.062), (-0.8302, 0.3747, 1.01), (-0.242, 0.4837, 0.8155), (-0.8302, -0.008654, 1.062), (-0.8302, 0.2795, 1.062), (-0.55, 0.4834, 0.7942), (-0.8074, 0.3811, 1.003), (0.2267, 0.4439, 0.8294), (-0.7994, -0.008654, 1.062), (-0.7994, 0.2795, 1.062), (-0.5373, 0.4814, 0.8011), (0.6207, 0.4621, 0.6449), (0.728, -0.008654, 0.6428), (-0.2173, 0.5686, 0.6124), (0.2264, 0.5362, 0.6197), (0.004522, 0.5524, 0.6148), (-0.5177, 0.5699, 0.6081), (-0.7996, 0.571, 0.6045), (0.4424, 0.4264, 0.8627), (0.5527, -0.008654, 0.8576), (-0.2173, 0.4896, 0.8315), (0.2264, 0.4628, 0.8509), (0.004522, 0.4762, 0.8397), (-0.5177, 0.4951, 0.8145), (-0.7802, 0.5033, 0.8042), (-0.6432, -0.008654, 0.5965), (-0.6432, 0.5772, 0.5965), (-0.6432, -0.008654, 1.062), (-0.6336, 0.5705, 0.6063), (-0.5454, 0.4983, 0.8093), (0.4425, 0.4162, 0.8586), (0.6208, 0.4519, 0.6408), (0.148, 0.4507, 0.824), (0.7282, -0.007727, 0.6388), (-0.2172, 0.4794, 0.8274), (-0.2172, 0.5584, 0.6083), (0.2265, 0.4526, 0.8468), (0.2265, 0.526, 0.6156), (0.00469, 0.466, 0.8357), (0.00469, 0.5422, 0.6108), (-0.5175, 0.4791, 0.8104), (-0.5175, 0.5597, 0.604), (-0.6335, 0.5603, 0.6022), (-0.5452, 0.479, 0.8053), (-0.7879, 0.3893, 0.9962), (0.4522, 0.4182, 0.8468), (-0.784, -0.008654, 1.062), (-0.784, 0.2795, 1.062), (0.00469, 0.4702, 0.8234), (-0.3675, 0.2456, 1.053), (-0.3675, -0.008654, 0.5965), (-0.3675, 0.4596, 0.9422), (-0.3675, 0.5759, 0.5965), (-0.3675, -0.008654, 1.052), (-0.3695, 0.4836, 0.8073), (-0.3675, 0.5693, 0.6102), (-0.3675, 0.4924, 0.823), (-0.3673, 0.5591, 0.6062), (-0.3673, 0.4793, 0.8189), (0.7115, 0.009562, 0.6513), (-0.7987, 0.5681, 0.6132), (-0.6298, 0.5673, 0.6151), (0.2264, 0.1842, 0.9717), (0.5462, 0.007524, 0.8539), (0.1478, 0.4634, 0.8288), (0.1154, -0.008654, 0.5965), (0.1154, 0.2006, 0.993), (0.1154, -0.008654, 0.9925), (-0.6296, 0.5567, 0.611), (0.1154, 0.5505, 0.5965), (-0.4776, 0.5764, 0.5965), (-0.4776, -0.008654, 1.059), (-0.4776, 0.255, 1.06), (-0.4776, -0.008654, 0.5965), (-0.4776, 0.4592, 0.9454), (-0.4783, 0.4835, 0.8027), (-0.4776, 0.5697, 0.6087), (-0.4776, 0.4944, 0.8167), (-0.4774, 0.5595, 0.6046), (-0.4774, 0.4792, 0.8127), (0.1154, 0.4415, 0.9083), (-0.1952, 0.5736, 0.5965), (-0.1952, -0.008654, 1.039), (-0.1952, 0.2306, 1.04), (-0.1952, -0.008654, 0.5965), (-0.1952, 0.4588, 0.9359), (-0.1952, 0.567, 0.6126), (-0.1952, 0.4883, 0.8323), (-0.195, 0.5568, 0.6086), (-0.195, 0.4781, 0.8282), (-0.2049, 0.4824, 0.8163), (0.1154, 0.5443, 0.6173), (0.363, 0.1744, 0.9328), (-0.7984, 0.5671, 0.6161), (-0.6285, 0.5663, 0.6181), (0.6105, 0.4498, 0.6535), (0.5492, 0.005214, 0.8578), (-0.3152, 0.5538, 0.621), (0.2265, 0.5217, 0.629), (0.00469, 0.5378, 0.6238), (-0.6176, 0.555, 0.6163), (-0.6283, 0.5555, 0.614), (-0.3675, 0.5544, 0.6187), (-0.4775, 0.5549, 0.6169), (-0.2763, 0.5522, 0.6213), (0.1154, 0.4695, 0.8453), (0.1156, 0.5341, 0.6132), (0.1156, 0.4593, 0.8412), (0.07183, 0.5298, 0.6264), (0.09064, 0.5524, 0.5965), (0.09064, -0.008654, 0.9973), (0.09081, 0.5359, 0.6126), (0.09064, -0.008654, 0.5965), (0.09064, 0.203, 0.9978), (0.09064, 0.5461, 0.6167), (0.09064, 0.471, 0.8441), (0.09064, 0.4429, 0.9105), (0.1078, 0.4649, 0.8276), (0.03273, 0.5316, 0.6258), (0.09081, 0.4608, 0.84), (0.3486, 0.1805, 0.937), (0.5177, -0.008654, 0.8843), (0.4165, 0.4146, 0.8753), (0.4274, 0.4289, 0.8619), (0.4276, 0.4187, 0.8578), (0.4366, 0.4208, 0.8459), (0.5839, 0.4548, 0.6553), (0.4151, -0.008654, 0.9149), (0.3566, 0.4409, 0.858), (0.3568, 0.4307, 0.8539), (0.3495, 0.4219, 0.8835), (0.3056, 0.1838, 0.9492), (0.3626, 0.4334, 0.8418), (0.4337, 0.4009, 0.8737), (0.004522, 0.205, 1.014), (-0.5177, 0.2507, 1.063), (0.4554, 0.4056, 0.8466), (0.4456, 0.4139, 0.8625), (0.4457, 0.4037, 0.8585), (0.1154, 0.1946, 0.993), (-0.3675, 0.2382, 1.053), (-0.4776, 0.2473, 1.06), (-0.1952, 0.2237, 1.04), (0.6136, 0.4363, 0.6534), (0.09064, 0.1969, 0.9978), (0.3535, 0.1751, 0.9355), (0.3087, 0.1783, 0.9482), (0.5339, -0.003048, 0.8795), (-0.2173, -0.001474, 1.042), (0.2264, -0.00275, 0.9712), (0.5361, 0.003887, 0.8777), (0.004522, -0.002112, 1.014), (-0.5177, -0.0007129, 1.061), (0.5591, -0.005863, 0.842), (0.5557, 0.007641, 0.8422), (0.5496, -0.00592, 0.8537), (0.1154, -0.002431, 0.9925), (-0.3675, -0.001093, 1.052), (-0.4776, -0.0008146, 1.059), (-0.1952, -0.001537, 1.039), (0.7148, -0.004921, 0.6513), (0.09064, -0.002359, 0.9973), (0.5127, -0.003028, 0.8859), (0.4118, -0.00293, 0.916), (-0.3693, 0.4709, 0.8025), (-0.2418, 0.4711, 0.8107), (0.5519, 0.00675, 0.839), (0.7077, 0.008671, 0.6482), (0.4516, 0.4047, 0.8434), (0.6098, 0.4354, 0.6502), (0.072, 0.5171, 0.6216), (-0.2047, 0.4697, 0.8115), (0.004869, 0.4575, 0.8186), (-0.4781, 0.4709, 0.7978), (-0.5372, 0.4687, 0.7963), (-0.3151, 0.5412, 0.6162), (-0.6174, 0.5423, 0.6114), (-0.2761, 0.5396, 0.6165), (-0.4773, 0.5422, 0.6121), (-0.3673, 0.5418, 0.6139), (0.004869, 0.5251, 0.619), (0.2267, 0.5091, 0.6242), (0.108, 0.4522, 0.8228), (0.0329, 0.5189, 0.621), (0.3628, 0.4208, 0.837), (0.4368, 0.4081, 0.8411), (0.5841, 0.4421, 0.6505), (-0.3694, 0.4768, 0.8047), (-0.2419, 0.4769, 0.8129), (-0.4782, 0.4767, 0.8001), (0.1479, 0.4566, 0.8262), (0.2266, 0.4498, 0.8316), (-0.5373, 0.4745, 0.7985), (-0.2048, 0.4755, 0.8137), (0.004786, 0.4633, 0.8208), (0.07192, 0.5229, 0.6238), (-0.3151, 0.547, 0.6184), (-0.6175, 0.5482, 0.6137), (-0.2762, 0.5454, 0.6187), (-0.4774, 0.5481, 0.6143), (-0.3674, 0.5476, 0.6161), (0.004786, 0.531, 0.6212), (0.2266, 0.5149, 0.6264), (0.1079, 0.4581, 0.825), (0.03282, 0.5247, 0.6232), (0.3627, 0.4266, 0.8392), (0.4367, 0.414, 0.8433), (0.584, 0.448, 0.6527)], [(31, 32), (39, 38)], [(168, 166, 3, 12), (196, 193, 1, 13), (10, 2, 0, 9), (205, 194, 7, 128), (98, 4, 6, 96), (97, 95, 5, 14), (209, 195, 11, 173), (115, 10, 9, 111), (126, 112, 8, 15), (151, 126, 15, 67), (102, 97, 14, 66), (183, 142, 109, 184), (169, 168, 12, 64), (166, 177, 192, 191), (133, 131, 20, 68), (131, 129, 18, 20), (127, 16, 19, 130), (207, 197, 17, 156), (28, 26, 23, 25), (23, 26, 30, 73, 22, 198, 181), (72, 21, 24, 71), (204, 198, 22, 117), (30, 26, 28, 70, 40, 139, 106, 63, 29, 27), (145, 150, 244, 247), (93, 42, 34, 90), (140, 35, 51, 147), (100, 48, 234, 233), (92, 38, 42, 93), (139, 40, 35, 140), (37, 45, 46, 41), (41, 46, 43, 33), (147, 51, 56, 146), (45, 49, 50, 46), (46, 50, 47, 43), (176, 177, 166, 168), (49, 54, 55, 50), (50, 55, 52, 47), (172, 171, 91, 141), (72, 74, 62, 21), (127, 132, 61, 16), (10, 60, 57, 2), (2, 57, 58, 0), (98, 101, 59, 4), (115, 137, 60, 10), (151, 67, 82, 153), (58, 57, 77, 79), (102, 66, 80, 104), (57, 60, 83, 77), (220, 219, 235, 238), (183, 179, 196, 13, 65, 142), (40, 70, 75, 35), (29, 63, 74, 72), (29, 72, 71, 27), (70, 28, 25, 69, 75), (51, 89, 86, 56), (171, 170, 76, 91), (105, 189, 215, 213), (80, 135, 84, 94, 136, 48, 100, 104), (165, 153, 82, 44, 110, 163, 94, 84), (35, 75, 89, 51), (122, 62, 87, 124), (160, 61, 85, 157), (75, 69, 86, 89), (133, 68, 84, 135), (62, 74, 88, 87), (169, 64, 76, 170), (132, 59, 81, 134), (215, 214, 212, 213), (54, 92, 93, 55), (55, 93, 90, 52), (189, 182, 214, 215), (59, 101, 103, 81), (121, 125, 104, 100), (123, 102, 104, 125), (116, 122, 101, 98), (16, 61, 160, 155), (194, 203, 99, 7), (123, 120, 97, 102), (120, 118, 95, 97), (116, 98, 96, 119), (143, 150, 145, 85, 134, 81, 103, 148), (182, 200, 212, 214), (164, 154, 144, 83, 152, 157, 85, 145), (83, 144, 172, 141, 77), (124, 149, 148, 103), (63, 106, 107, 74), (74, 107, 114, 88), (124, 87, 88, 114, 146, 149), (155, 115, 111, 158), (21, 116, 119, 24), (25, 23, 118, 120), (69, 25, 120, 123), (68, 20, 162, 161), (21, 62, 122, 116), (69, 123, 125, 86), (56, 86, 125, 121), (101, 122, 124, 103), (203, 204, 117, 99), (161, 151, 153, 165), (61, 132, 134, 85), (66, 133, 135, 80), (178, 175, 170, 171), (4, 59, 132, 127), (143, 48, 136, 150), (4, 127, 130, 6), (14, 5, 129, 131), (66, 14, 131, 133), (197, 205, 128, 17), (164, 163, 110, 154), (155, 160, 137, 115), (112, 159, 190, 185), (162, 159, 112, 126), (8, 112, 185, 108), (193, 208, 167, 1), (161, 162, 126, 151), (114, 147, 146), (106, 139, 140, 107), (60, 137, 152, 83), (107, 140, 147, 114), (195, 202, 113, 11), (20, 18, 159, 162), (174, 176, 168, 169), (68, 161, 165, 84), (16, 155, 158, 19), (174, 169, 170, 175), (137, 160, 157, 152), (202, 207, 156, 113), (163, 164, 250, 249), (67, 174, 175, 82), (67, 15, 176, 174), (44, 82, 175, 178), (15, 8, 177, 176), (208, 209, 173, 167), (77, 141, 189, 105, 206, 79), (3, 166, 191, 138), (18, 129, 188, 180), (95, 118, 187, 186), (5, 95, 186, 36), (141, 91, 182, 189), (91, 76, 184, 182), (64, 183, 184, 76), (118, 23, 181, 187), (159, 18, 180, 190), (64, 12, 179, 183), (177, 8, 108, 192), (129, 5, 36, 188), (12, 3, 138, 179), (191, 192, 209, 208), (185, 190, 207, 202), (108, 185, 202, 195), (138, 191, 208, 193), (180, 188, 205, 197), (186, 187, 204, 203), (36, 186, 203, 194), (105, 200, 199, 206), (200, 109, 201, 199), (200, 105, 213, 212), (187, 181, 198, 204), (190, 180, 197, 207), (182, 184, 109, 200), (192, 108, 195, 209), (188, 36, 194, 205), (179, 138, 193, 196), (142, 65, 201, 109), (223, 217, 239, 244), (229, 226, 247, 250), (94, 163, 249, 240), (150, 136, 239, 244), (164, 145, 247, 250), (48, 143, 242, 234), (56, 121, 235, 238), (171, 172, 253, 252), (149, 146, 243, 245), (136, 94, 240, 239), (144, 154, 241, 248), (146, 56, 238, 243), (44, 178, 251, 237), (148, 149, 245, 246), (110, 44, 237, 236), (172, 144, 248, 253), (143, 148, 246, 242), (154, 110, 236, 241), (121, 100, 233, 235), (178, 171, 252, 251), (235, 233, 234, 242, 246, 245, 243, 238), (237, 251, 252, 253, 248, 241, 236), (244, 239, 240, 249, 250, 247), (228, 229, 250, 249), (224, 222, 243, 245), (219, 210, 233, 235), (230, 231, 252, 251), (210, 211, 234, 233), (225, 224, 245, 246), (231, 232, 253, 252), (226, 223, 244, 247), (78, 53, 237, 236), (217, 218, 240, 239), (53, 230, 251, 237), (227, 216, 241, 248), (216, 78, 236, 241), (232, 227, 248, 253), (221, 225, 246, 242), (211, 221, 242, 234), (218, 228, 249, 240), (222, 220, 238, 243)])
_uv = me_cube_003.uv_layers.new(name='UVMap')
_uv.uv.foreach_set('vector', [0.5, 0.4943, 0.625, 0.4943, 0.625, 0.5, 0.5, 0.5, 0.5, 0.7426, 0.625, 0.7426, 0.625, 0.75, 0.5, 0.75, 0.2926, 0.5, 0.375, 0.5, 0.375, 0.75, 0.2926, 0.75, 0.775, 0.7426, 0.7786, 0.7426, 0.7786, 0.75, 0.775, 0.75, 0.1973, 0.5, 0.2214, 0.5, 0.2214, 0.75, 0.1973, 0.75, 0.5, 0.3223, 0.625, 0.3223, 0.625, 0.3464, 0.5, 0.3464, 0.6577, 0.7426, 0.7074, 0.7426, 0.7074, 0.75, 0.6577, 0.75, 0.2748, 0.5, 0.2926, 0.5, 0.2926, 0.75, 0.2748, 0.75, 0.5, 0.3998, 0.625, 0.3998, 0.625, 0.4176, 0.5, 0.4176, 0.4679, 0.3998, 0.5, 0.3998, 0.5, 0.4176, 0.4679, 0.4176, 0.4679, 0.3223, 0.5, 0.3223, 0.5, 0.3464, 0.4679, 0.3464, 0.4679, 0.5072, 0.4679, 0.742, 0.4679, 0.7348, 0.4679, 0.5072, 0.4679, 0.4943, 0.5, 0.4943, 0.5, 0.5, 0.4679, 0.5, 0.6307, 0.5, 0.6577, 0.5, 0.6577, 0.5072, 0.6307, 0.5072, 0.4679, 0.35, 0.5, 0.35, 0.5, 0.382, 0.4679, 0.382, 0.5, 0.35, 0.625, 0.35, 0.625, 0.382, 0.5, 0.382, 0.225, 0.5, 0.257, 0.5, 0.257, 0.75, 0.225, 0.75, 0.7291, 0.7426, 0.743, 0.7426, 0.743, 0.75, 0.7291, 0.75, 0.5, 0.2579, 0.625, 0.2579, 0.625, 0.2982, 0.5, 0.2982, 0.8268, 0.5, 0.8671, 0.5, 0.8671, 0.75, 0.8469, 0.75, 0.8268, 0.75, 0.8268, 0.7426, 0.8268, 0.5072, 0.1531, 0.5, 0.1732, 0.5, 0.1732, 0.75, 0.1531, 0.75, 0.8203, 0.7426, 0.8268, 0.7426, 0.8268, 0.75, 0.8203, 0.75, 0.625, 0.9921, 0.625, 0.2579, 0.5, 0.2579, 0.4056, 0.3202, 0.3919, 0.3292, 0.1685, 0.4765, 0.1649, 0.479, 0.1539, 0.4862, 0.1329, 0.5, 0.375, 0.9921, 0.3871, 0.382, 0.3871, 0.35, 0.3871, 0.35, 0.3871, 0.382, 0.6094, 0.928, 0.625, 0.928, 0.625, 1.0, 0.6094, 1.0, 0.3871, 0.2781, 0.4632, 0.2781, 0.4632, 0.2781, 0.3871, 0.2781, 0.4632, 0.3223, 0.4632, 0.3464, 0.4632, 0.3464, 0.4632, 0.3223, 0.6094, 0.75, 0.625, 0.75, 0.625, 0.928, 0.6094, 0.928, 0.3871, 0.2579, 0.4632, 0.2579, 0.4632, 0.2781, 0.3871, 0.2781, 0.375, 0.75, 0.5, 0.75, 0.5, 0.928, 0.375, 0.928, 0.375, 0.928, 0.5, 0.928, 0.5, 1.0, 0.375, 1.0, 0.3871, 0.2781, 0.4632, 0.2781, 0.4632, 0.2982, 0.3871, 0.2982, 0.5, 0.75, 0.5625, 0.75, 0.5625, 0.928, 0.5, 0.928, 0.5, 0.928, 0.5625, 0.928, 0.5625, 1.0, 0.5, 1.0, 0.5, 0.4673, 0.625, 0.4673, 0.625, 0.4943, 0.5, 0.4943, 0.5625, 0.75, 0.5938, 0.75, 0.5938, 0.928, 0.5625, 0.928, 0.5625, 0.928, 0.5938, 0.928, 0.5938, 1.0, 0.5625, 1.0, 0.3871, 0.4943, 0.4632, 0.4943, 0.4632, 0.5, 0.3871, 0.5, 0.375, 0.2781, 0.3821, 0.2781, 0.3821, 0.2982, 0.375, 0.2982, 0.375, 0.35, 0.3821, 0.35, 0.3821, 0.382, 0.375, 0.382, 0.375, 0.4176, 0.3821, 0.4176, 0.3821, 0.5, 0.375, 0.5, 0.375, 0.5, 0.3821, 0.5, 0.3821, 0.75, 0.375, 0.75, 0.375, 0.3223, 0.3821, 0.3223, 0.3821, 0.3464, 0.375, 0.3464, 0.375, 0.3998, 0.3821, 0.3998, 0.3821, 0.4176, 0.375, 0.4176, 0.4679, 0.3998, 0.4679, 0.4176, 0.4679, 0.4176, 0.4679, 0.3998, 0.3821, 0.75, 0.3821, 0.5, 0.3821, 0.5, 0.3821, 0.75, 0.4679, 0.3223, 0.4679, 0.3464, 0.4679, 0.3464, 0.4679, 0.3223, 0.3821, 0.5, 0.3821, 0.4176, 0.3821, 0.4176, 0.3821, 0.5, 0.4632, 0.2982, 0.4632, 0.3047, 0.4632, 0.3047, 0.4632, 0.2982, 0.4679, 0.5072, 0.5, 0.5072, 0.5, 0.7426, 0.5, 0.75, 0.4679, 0.75, 0.4679, 0.742, 0.4632, 0.2579, 0.4679, 0.2579, 0.4679, 0.2781, 0.4632, 0.2781, 0.375, 0.2579, 0.3821, 0.2579, 0.3821, 0.2781, 0.375, 0.2781, 0.1329, 0.5, 0.1531, 0.5, 0.1531, 0.75, 0.1329, 0.75, 0.4679, 0.2579, 0.5, 0.2579, 0.5, 0.2982, 0.4679, 0.2982, 0.4679, 0.2781, 0.4632, 0.2781, 0.4679, 0.2781, 0.4679, 0.2982, 0.4632, 0.2982, 0.4632, 0.4943, 0.4679, 0.4943, 0.4679, 0.5, 0.4632, 0.5, 0.3871, 0.7348, 0.3871, 0.5072, 0.3871, 0.5072, 0.3871, 0.7348, 0.4679, 0.3464, 0.4679, 0.35, 0.4679, 0.382, 0.4632, 0.382, 0.4632, 0.35, 0.4632, 0.3464, 0.4632, 0.3223, 0.4679, 0.3223, 0.4679, 0.3959, 0.4679, 0.3998, 0.4679, 0.4176, 0.4632, 0.4176, 0.4632, 0.3998, 0.4632, 0.3959, 0.4632, 0.382, 0.4679, 0.382, 0.4632, 0.2781, 0.4679, 0.2781, 0.4679, 0.2781, 0.4632, 0.2781, 0.3821, 0.3047, 0.3821, 0.2982, 0.3821, 0.2982, 0.3821, 0.3047, 0.3821, 0.3959, 0.3821, 0.382, 0.3821, 0.382, 0.3821, 0.3959, 0.4679, 0.2781, 0.4679, 0.2982, 0.4679, 0.2982, 0.4679, 0.2781, 0.4679, 0.35, 0.4679, 0.382, 0.4679, 0.382, 0.4679, 0.35, 0.3821, 0.2982, 0.3821, 0.2781, 0.3821, 0.2781, 0.3821, 0.2982, 0.4679, 0.4943, 0.4679, 0.5, 0.4679, 0.5, 0.4679, 0.4943, 0.3821, 0.35, 0.3821, 0.3464, 0.3821, 0.3464, 0.3821, 0.35, 0.3871, 0.5072, 0.4632, 0.5072, 0.4632, 0.7348, 0.3871, 0.7348, 0.5938, 0.75, 0.6094, 0.75, 0.6094, 0.928, 0.5938, 0.928, 0.5938, 0.928, 0.6094, 0.928, 0.6094, 1.0, 0.5938, 1.0, 0.3871, 0.5072, 0.4632, 0.5072, 0.4632, 0.5072, 0.3871, 0.5072, 0.3821, 0.3464, 0.3821, 0.3223, 0.3821, 0.3223, 0.3821, 0.3464, 0.4632, 0.3047, 0.4678, 0.3046, 0.4679, 0.3223, 0.4632, 0.3223, 0.4679, 0.3047, 0.4679, 0.3223, 0.4679, 0.3223, 0.4678, 0.3046, 0.375, 0.3047, 0.3821, 0.3047, 0.3821, 0.3223, 0.375, 0.3223, 0.375, 0.382, 0.3821, 0.382, 0.3821, 0.3959, 0.375, 0.3959, 0.7786, 0.7426, 0.8027, 0.7426, 0.8027, 0.75, 0.7786, 0.75, 0.4679, 0.3047, 0.5, 0.3047, 0.5, 0.3223, 0.4679, 0.3223, 0.5, 0.3047, 0.625, 0.3047, 0.625, 0.3223, 0.5, 0.3223, 0.1797, 0.5, 0.1973, 0.5, 0.1973, 0.75, 0.1797, 0.75, 0.3871, 0.3464, 0.3871, 0.35, 0.3871, 0.382, 0.3821, 0.382, 0.3821, 0.35, 0.3821, 0.3464, 0.3821, 0.3223, 0.3871, 0.3223, 0.4632, 0.5072, 0.4632, 0.7348, 0.4632, 0.7348, 0.4632, 0.5072, 0.3871, 0.3959, 0.3871, 0.3998, 0.3871, 0.4176, 0.3821, 0.4176, 0.3821, 0.3998, 0.3821, 0.3959, 0.3821, 0.382, 0.3871, 0.382, 0.3821, 0.4176, 0.3871, 0.4176, 0.3871, 0.4943, 0.3871, 0.5, 0.3821, 0.5, 0.3821, 0.3047, 0.3871, 0.3047, 0.3871, 0.3223, 0.3821, 0.3223, 0.3821, 0.2579, 0.3859, 0.2579, 0.3859, 0.2781, 0.3821, 0.2781, 0.3821, 0.2781, 0.3859, 0.2781, 0.3859, 0.2781, 0.3821, 0.2781, 0.3821, 0.3047, 0.3821, 0.2982, 0.3821, 0.2781, 0.3859, 0.2781, 0.3871, 0.2982, 0.3871, 0.3047, 0.2709, 0.5, 0.2748, 0.5, 0.2748, 0.75, 0.2709, 0.75, 0.1732, 0.5, 0.1797, 0.5, 0.1797, 0.75, 0.1732, 0.75, 0.5, 0.2982, 0.625, 0.2982, 0.625, 0.3047, 0.5, 0.3047, 0.4679, 0.2982, 0.5, 0.2982, 0.5, 0.3047, 0.4679, 0.3047, 0.4679, 0.382, 0.5, 0.382, 0.5, 0.3959, 0.4679, 0.3959, 0.375, 0.2982, 0.3821, 0.2982, 0.3821, 0.3047, 0.375, 0.3047, 0.4679, 0.2982, 0.4679, 0.3047, 0.4678, 0.3046, 0.4679, 0.2982, 0.4632, 0.2982, 0.4679, 0.2982, 0.4678, 0.3046, 0.4632, 0.3047, 0.3821, 0.3223, 0.3821, 0.3047, 0.3821, 0.3047, 0.3821, 0.3223, 0.8027, 0.7426, 0.8203, 0.7426, 0.8203, 0.75, 0.8027, 0.75, 0.4679, 0.3959, 0.4679, 0.3998, 0.4679, 0.3998, 0.4679, 0.3959, 0.3821, 0.382, 0.3821, 0.35, 0.3821, 0.35, 0.3821, 0.382, 0.4679, 0.3464, 0.4679, 0.35, 0.4679, 0.35, 0.4679, 0.3464, 0.4632, 0.4673, 0.4679, 0.4673, 0.4679, 0.4943, 0.4632, 0.4943, 0.375, 0.3464, 0.3821, 0.3464, 0.3821, 0.35, 0.375, 0.35, 0.3871, 0.3464, 0.4632, 0.3464, 0.4632, 0.35, 0.3871, 0.35, 0.2214, 0.5, 0.225, 0.5, 0.225, 0.75, 0.2214, 0.75, 0.5, 0.3464, 0.625, 0.3464, 0.625, 0.35, 0.5, 0.35, 0.4679, 0.3464, 0.5, 0.3464, 0.5, 0.35, 0.4679, 0.35, 0.743, 0.7426, 0.775, 0.7426, 0.775, 0.75, 0.743, 0.75, 0.3871, 0.3959, 0.4632, 0.3959, 0.4632, 0.3998, 0.3871, 0.3998, 0.375, 0.3959, 0.3821, 0.3959, 0.3821, 0.3998, 0.375, 0.3998, 0.7252, 0.5, 0.7291, 0.5, 0.7291, 0.5072, 0.7252, 0.5072, 0.5, 0.3959, 0.625, 0.3959, 0.625, 0.3998, 0.5, 0.3998, 0.7074, 0.5, 0.7252, 0.5, 0.7252, 0.5072, 0.7074, 0.5072, 0.625, 0.7426, 0.6307, 0.7426, 0.6307, 0.75, 0.625, 0.75, 0.4679, 0.3959, 0.5, 0.3959, 0.5, 0.3998, 0.4679, 0.3998, 0.3859, 0.2781, 0.3871, 0.2781, 0.3871, 0.2982, 0.3859, 0.2579, 0.3871, 0.2579, 0.3871, 0.2781, 0.3859, 0.2781, 0.3821, 0.4176, 0.3821, 0.3998, 0.3821, 0.3998, 0.3821, 0.4176, 0.3859, 0.2781, 0.3871, 0.2781, 0.3871, 0.2781, 0.3859, 0.2781, 0.7074, 0.7426, 0.7252, 0.7426, 0.7252, 0.75, 0.7074, 0.75, 0.5, 0.382, 0.625, 0.382, 0.625, 0.3959, 0.5, 0.3959, 0.4679, 0.4673, 0.5, 0.4673, 0.5, 0.4943, 0.4679, 0.4943, 0.4679, 0.382, 0.4679, 0.3959, 0.4679, 0.3959, 0.4679, 0.382, 0.257, 0.5, 0.2709, 0.5, 0.2709, 0.75, 0.257, 0.75, 0.4679, 0.4673, 0.4679, 0.4943, 0.4679, 0.4943, 0.4679, 0.4673, 0.3821, 0.3998, 0.3821, 0.3959, 0.3821, 0.3959, 0.3821, 0.3998, 0.7252, 0.7426, 0.7291, 0.7426, 0.7291, 0.75, 0.7252, 0.75, 0.4632, 0.3959, 0.3871, 0.3959, 0.3871, 0.3959, 0.4632, 0.3959, 0.4679, 0.4176, 0.4679, 0.4673, 0.4679, 0.4673, 0.4679, 0.4176, 0.4679, 0.4176, 0.5, 0.4176, 0.5, 0.4673, 0.4679, 0.4673, 0.4632, 0.4176, 0.4679, 0.4176, 0.4679, 0.4673, 0.4632, 0.4673, 0.5, 0.4176, 0.625, 0.4176, 0.625, 0.4673, 0.5, 0.4673, 0.6307, 0.7426, 0.6577, 0.7426, 0.6577, 0.75, 0.6307, 0.75, 0.3821, 0.5, 0.3871, 0.5, 0.3871, 0.5072, 0.3871, 0.7348, 0.3871, 0.7426, 0.3821, 0.75, 0.625, 0.5, 0.6307, 0.5, 0.6307, 0.5072, 0.625, 0.5072, 0.743, 0.5, 0.775, 0.5, 0.775, 0.5072, 0.743, 0.5072, 0.8027, 0.5, 0.8203, 0.5, 0.8203, 0.5072, 0.8027, 0.5072, 0.7786, 0.5, 0.8027, 0.5, 0.8027, 0.5072, 0.7786, 0.5072, 0.3871, 0.5, 0.4632, 0.5, 0.4632, 0.5072, 0.3871, 0.5072, 0.4632, 0.5, 0.4679, 0.5, 0.4679, 0.5072, 0.4632, 0.5072, 0.4679, 0.5, 0.4679, 0.5072, 0.4679, 0.5072, 0.4679, 0.5, 0.8203, 0.5, 0.8268, 0.5, 0.8268, 0.5072, 0.8203, 0.5072, 0.7291, 0.5, 0.743, 0.5, 0.743, 0.5072, 0.7291, 0.5072, 0.4679, 0.5, 0.5, 0.5, 0.5, 0.5072, 0.4679, 0.5072, 0.6577, 0.5, 0.7074, 0.5, 0.7074, 0.5072, 0.6577, 0.5072, 0.775, 0.5, 0.7786, 0.5, 0.7786, 0.5072, 0.775, 0.5072, 0.5, 0.5, 0.625, 0.5, 0.625, 0.5072, 0.5, 0.5072, 0.6307, 0.5072, 0.6577, 0.5072, 0.6577, 0.7426, 0.6307, 0.7426, 0.7252, 0.5072, 0.7291, 0.5072, 0.7291, 0.7426, 0.7252, 0.7426, 0.7074, 0.5072, 0.7252, 0.5072, 0.7252, 0.7426, 0.7074, 0.7426, 0.625, 0.5072, 0.6307, 0.5072, 0.6307, 0.7426, 0.625, 0.7426, 0.743, 0.5072, 0.775, 0.5072, 0.775, 0.7426, 0.743, 0.7426, 0.8027, 0.5072, 0.8203, 0.5072, 0.8203, 0.7426, 0.8027, 0.7426, 0.7786, 0.5072, 0.8027, 0.5072, 0.8027, 0.7426, 0.7786, 0.7426, 0.3871, 0.7348, 0.4632, 0.7348, 0.4632, 0.7426, 0.3871, 0.7426, 0.4632, 0.7348, 0.4679, 0.7348, 0.4679, 0.7426, 0.4632, 0.7426, 0.4632, 0.7348, 0.3871, 0.7348, 0.3871, 0.7348, 0.4632, 0.7348, 0.8203, 0.5072, 0.8268, 0.5072, 0.8268, 0.7426, 0.8203, 0.7426, 0.7291, 0.5072, 0.743, 0.5072, 0.743, 0.7426, 0.7291, 0.7426, 0.4632, 0.5072, 0.4679, 0.5072, 0.4679, 0.7348, 0.4632, 0.7348, 0.6577, 0.5072, 0.7074, 0.5072, 0.7074, 0.7426, 0.6577, 0.7426, 0.775, 0.5072, 0.7786, 0.5072, 0.7786, 0.7426, 0.775, 0.7426, 0.5, 0.5072, 0.625, 0.5072, 0.625, 0.7426, 0.5, 0.7426, 0.4679, 0.742, 0.4679, 0.75, 0.4679, 0.7426, 0.4679, 0.7348, 0.3871, 0.35, 0.4632, 0.35, 0.4632, 0.35, 0.3871, 0.35, 0.3871, 0.3959, 0.3871, 0.382, 0.3871, 0.382, 0.3871, 0.3959, 0.4632, 0.382, 0.4632, 0.3959, 0.4632, 0.3959, 0.4632, 0.382, 0.3871, 0.35, 0.4632, 0.35, 0.4632, 0.35, 0.3871, 0.35, 0.3871, 0.3959, 0.3871, 0.382, 0.3871, 0.382, 0.3871, 0.3959, 0.4632, 0.3464, 0.3871, 0.3464, 0.3871, 0.3464, 0.4632, 0.3464, 0.4632, 0.2982, 0.4632, 0.3047, 0.4632, 0.3047, 0.4632, 0.2982, 0.4632, 0.4943, 0.3871, 0.4943, 0.3871, 0.4943, 0.4632, 0.4943, 0.3871, 0.3047, 0.3871, 0.2982, 0.3871, 0.2982, 0.3871, 0.3047, 0.4632, 0.35, 0.4632, 0.382, 0.4632, 0.382, 0.4632, 0.35, 0.3871, 0.4176, 0.3871, 0.3998, 0.3871, 0.3998, 0.3871, 0.4176, 0.3871, 0.2982, 0.4632, 0.2982, 0.4632, 0.2982, 0.3871, 0.2982, 0.4632, 0.4176, 0.4632, 0.4673, 0.4632, 0.4673, 0.4632, 0.4176, 0.3871, 0.3223, 0.3871, 0.3047, 0.3871, 0.3047, 0.3871, 0.3223, 0.4632, 0.3998, 0.4632, 0.4176, 0.4632, 0.4176, 0.4632, 0.3998, 0.3871, 0.4943, 0.3871, 0.4176, 0.3871, 0.4176, 0.3871, 0.4943, 0.3871, 0.3464, 0.3871, 0.3223, 0.3871, 0.3223, 0.3871, 0.3464, 0.3871, 0.3998, 0.4632, 0.3998, 0.4632, 0.3998, 0.3871, 0.3998, 0.4632, 0.3047, 0.4632, 0.3223, 0.4632, 0.3223, 0.4632, 0.3047, 0.4632, 0.4673, 0.4632, 0.4943, 0.4632, 0.4943, 0.4632, 0.4673, 0.4632, 0.3047, 0.4632, 0.3223, 0.4632, 0.3464, 0.3871, 0.3464, 0.3871, 0.3223, 0.3871, 0.3047, 0.3871, 0.2982, 0.4632, 0.2982, 0.4632, 0.4176, 0.4632, 0.4673, 0.4632, 0.4943, 0.3871, 0.4943, 0.3871, 0.4176, 0.3871, 0.3998, 0.4632, 0.3998, 0.3871, 0.35, 0.4632, 0.35, 0.4632, 0.382, 0.4632, 0.3959, 0.3871, 0.3959, 0.3871, 0.382, 0.4632, 0.3959, 0.3871, 0.3959, 0.3871, 0.3959, 0.4632, 0.3959, 0.3871, 0.3047, 0.3871, 0.2982, 0.3871, 0.2982, 0.3871, 0.3047, 0.4632, 0.3047, 0.4632, 0.3223, 0.4632, 0.3223, 0.4632, 0.3047, 0.4632, 0.4673, 0.4632, 0.4943, 0.4632, 0.4943, 0.4632, 0.4673, 0.4632, 0.3223, 0.4632, 0.3464, 0.4632, 0.3464, 0.4632, 0.3223, 0.3871, 0.3223, 0.3871, 0.3047, 0.3871, 0.3047, 0.3871, 0.3223, 0.4632, 0.4943, 0.3871, 0.4943, 0.3871, 0.4943, 0.4632, 0.4943, 0.3871, 0.382, 0.3871, 0.35, 0.3871, 0.35, 0.3871, 0.382, 0.4632, 0.3998, 0.4632, 0.4176, 0.4632, 0.4176, 0.4632, 0.3998, 0.4632, 0.35, 0.4632, 0.382, 0.4632, 0.382, 0.4632, 0.35, 0.4632, 0.4176, 0.4632, 0.4673, 0.4632, 0.4673, 0.4632, 0.4176, 0.3871, 0.4176, 0.3871, 0.3998, 0.3871, 0.3998, 0.3871, 0.4176, 0.3871, 0.3998, 0.4632, 0.3998, 0.4632, 0.3998, 0.3871, 0.3998, 0.3871, 0.4943, 0.3871, 0.4176, 0.3871, 0.4176, 0.3871, 0.4943, 0.3871, 0.3464, 0.3871, 0.3223, 0.3871, 0.3223, 0.3871, 0.3464, 0.4632, 0.3464, 0.3871, 0.3464, 0.3871, 0.3464, 0.4632, 0.3464, 0.4632, 0.382, 0.4632, 0.3959, 0.4632, 0.3959, 0.4632, 0.382, 0.3871, 0.2982, 0.4632, 0.2982, 0.4632, 0.2982, 0.3871, 0.2982])
me_cube_003.update()

# ---- objects
ob_light = bpy.data.objects.new('Light', light_light)
ob_camera = bpy.data.objects.new('Camera', cam_camera)
ob_empty = bpy.data.objects.new('Empty', None)
ob_empty_001 = bpy.data.objects.new('Empty.001', None)
ob_empty_002 = bpy.data.objects.new('Empty.002', None)
ob_empty_003 = bpy.data.objects.new('Empty.003', None)
ob_cube_001 = bpy.data.objects.new('Cube.001', me_cube_004)
ob_cube_002 = bpy.data.objects.new('Cube.002', me_cube_005)
ob_cube = bpy.data.objects.new('Cube', me_cube_003)
ob_mirror = bpy.data.objects.new('Mirror', None)

# ---- transforms, parenting, visibility, modifiers, constraints
ob_light.location = (4.076, 1.005, 5.904)
ob_light.rotation_euler = (0.6503, 0.05522, 1.866)
ob_light.lock_rotations_4d = False
ob_light.empty_display_type = 'ARROWS'
ob_light.color = (0.0, 0.0, 0.0, 0.0)
ob_light.lineart.crease_threshold = 0.0
ob_camera.location = (7.359, -6.926, 4.958)
ob_camera.rotation_euler = (1.109, 0.0, 0.8149)
ob_camera.lock_rotations_4d = False
ob_camera.empty_display_type = 'ARROWS'
ob_camera.color = (0.0, 0.0, 0.0, 0.0)
ob_camera.display_type = 'WIRE'
ob_camera.lineart.crease_threshold = 0.0
ob_empty.location = (1.313, -10.63, 0.0)
ob_empty.rotation_euler = (1.571, 0.0, 0.0)
ob_empty.empty_display_type = 'IMAGE'
ob_empty.empty_display_size = 5.0
ob_empty_001.location = (0.0, -0.2221, 1.291)
ob_empty_001.rotation_euler = (3.142, -0.0, 0.0)
ob_empty_001.scale = (1.0, 1.496, 1.0)
ob_empty_001.empty_display_type = 'IMAGE'
ob_empty_001.empty_display_size = 5.0
ob_empty_002.location = (0.0, -2.588, 0.02359)
ob_empty_002.rotation_euler = (1.571, 0.0, -0.0)
ob_empty_002.empty_display_type = 'IMAGE'
ob_empty_002.empty_display_size = 5.0
ob_empty_003.location = (1.3, -0.5289, -3.635)
ob_empty_003.rotation_euler = (3.142, 0.0, 0.0)
ob_empty_003.empty_display_type = 'IMAGE'
ob_empty_003.empty_display_size = 5.0
ob_cube_001.location = (0.0, 0.0, 0.0)
_m = ob_cube_001.modifiers.new('Mirror', 'MIRROR')
_m.use_axis = (False, True, False)
_m.use_clip = True
_m.mirror_object = ob_mirror
ob_cube_002.location = (-0.1908, -0.007162, 1.285)
ob_cube.location = (0.0, 0.0, 0.0)
_m = ob_cube.modifiers.new('Mirror', 'MIRROR')
_m.use_axis = (False, True, False)
_m.use_clip = True
_m.mirror_object = ob_cube_001
ob_mirror.location = (0.0, 0.0, 0.0)

# ---- collection membership
col_collection.objects.link(ob_light)
col_collection.objects.link(ob_camera)
col_collection.objects.link(ob_empty)
col_collection.objects.link(ob_empty_001)
col_collection.objects.link(ob_empty_002)
col_collection.objects.link(ob_empty_003)
col_collection.objects.link(ob_cube_001)
col_collection.objects.link(ob_cube_002)
col_collection.objects.link(ob_cube)
col_collection.objects.link(ob_mirror)

# ---- scene / render settings (as saved in the file)
scene.camera = ob_camera
scene.frame_start = 1; scene.frame_end = 250; scene.frame_set(0)
scene.render.engine = 'BLENDER_EEVEE_NEXT'
scene.cycles.sampling_pattern = 'TABULATED_SOBOL'
scene.cycles.use_light_tree = False
scene.view_settings.view_transform = 'Filmic'
bpy.context.view_layer.update()

